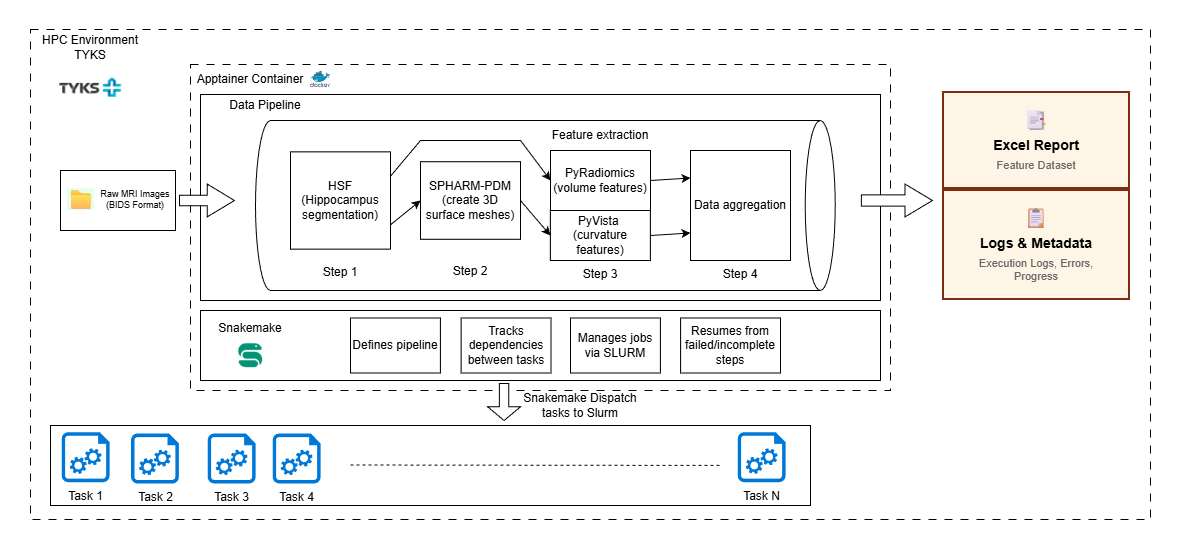

The diagram above was exported from draw.io. Its source (the exported page's mxGraphModel, read from the mxfile embedded in the PNG):
<mxGraphModel dx="3117" dy="1360" grid="1" gridSize="10" guides="1" tooltips="1" connect="1" arrows="1" fold="1" page="1" pageScale="1" pageWidth="850" pageHeight="1100" math="0" shadow="0">
  <root>
    <mxCell id="Ps0mULcAKaFsE3Q65q6h-0" />
    <mxCell id="Ps0mULcAKaFsE3Q65q6h-1" parent="Ps0mULcAKaFsE3Q65q6h-0" />
    <mxCell id="Ps0mULcAKaFsE3Q65q6h-2" parent="Ps0mULcAKaFsE3Q65q6h-1" style="rounded=0;whiteSpace=wrap;html=1;strokeColor=none;" value="" vertex="1">
      <mxGeometry height="550" width="1180" x="-110" y="150" as="geometry" />
    </mxCell>
    <mxCell id="Ps0mULcAKaFsE3Q65q6h-3" parent="Ps0mULcAKaFsE3Q65q6h-1" style="rounded=0;whiteSpace=wrap;html=1;dashed=1;dashPattern=8 8;" value="&#10;&lt;div style=&quot;margin: 0px; padding: 15px; box-sizing: border-box; border: 2px solid rgb(124, 45, 18); background: rgb(255, 245, 230); text-align: center; min-width: 150px; position: relative; color: rgb(0, 0, 0); font-family: Arial, sans-serif; font-size: medium; font-style: normal; font-variant-ligatures: normal; font-variant-caps: normal; font-weight: 400; letter-spacing: normal; orphans: 2; text-indent: 0px; text-transform: none; widows: 2; word-spacing: 0px; -webkit-text-stroke-width: 0px; white-space: normal; text-decoration-thickness: initial; text-decoration-style: initial; text-decoration-color: initial;&quot; class=&quot;box output-box&quot;&gt;&lt;div style=&quot;margin: 0px 0px 5px; padding: 0px; box-sizing: border-box; font-size: 20px;&quot; class=&quot;icon&quot;&gt;📑&lt;/div&gt;&lt;div style=&quot;margin: 0px 0px 5px; padding: 0px; box-sizing: border-box; font-weight: bold; font-size: 14px;&quot; class=&quot;box-title&quot;&gt;Excel Report&lt;/div&gt;&lt;div style=&quot;margin: 0px; padding: 0px; box-sizing: border-box; font-size: 11px; color: rgb(102, 102, 102);&quot; class=&quot;box-subtitle&quot;&gt;Feature Dataset&lt;/div&gt;&lt;/div&gt;&lt;div style=&quot;margin: 0px; padding: 15px; box-sizing: border-box; border: 2px solid rgb(124, 45, 18); background: rgb(255, 245, 230); text-align: center; min-width: 150px; position: relative; color: rgb(0, 0, 0); font-family: Arial, sans-serif; font-size: medium; font-style: normal; font-variant-ligatures: normal; font-variant-caps: normal; font-weight: 400; letter-spacing: normal; orphans: 2; text-indent: 0px; text-transform: none; widows: 2; word-spacing: 0px; -webkit-text-stroke-width: 0px; white-space: normal; text-decoration-thickness: initial; text-decoration-style: initial; text-decoration-color: initial;&quot; class=&quot;box output-box&quot;&gt;&lt;div style=&quot;margin: 0px 0px 5px; padding: 0px; box-sizing: border-box; font-size: 20px;&quot; class=&quot;icon&quot;&gt;📋&lt;/div&gt;&lt;div style=&quot;margin: 0px 0px 5px; padding: 0px; box-sizing: border-box; font-weight: bold; font-size: 14px;&quot; class=&quot;box-title&quot;&gt;Logs &amp;amp; Metadata&lt;/div&gt;&lt;div style=&quot;margin: 0px; padding: 0px; box-sizing: border-box; font-size: 11px; color: rgb(102, 102, 102);&quot; class=&quot;box-subtitle&quot;&gt;Execution Logs, Errors, Progress&lt;/div&gt;&lt;/div&gt;&#10;&#10;" vertex="1">
      <mxGeometry height="490" width="1120" x="-80" y="179" as="geometry" />
    </mxCell>
    <mxCell id="Ps0mULcAKaFsE3Q65q6h-4" parent="Ps0mULcAKaFsE3Q65q6h-1" style="text;html=1;whiteSpace=wrap;strokeColor=none;fillColor=none;align=center;verticalAlign=middle;rounded=0;" value="HPC Environment TYKS" vertex="1">
      <mxGeometry height="30" width="110" x="-75" y="182" as="geometry" />
    </mxCell>
    <mxCell id="Ps0mULcAKaFsE3Q65q6h-5" parent="Ps0mULcAKaFsE3Q65q6h-1" style="rounded=0;whiteSpace=wrap;html=1;dashed=1;dashPattern=8 8;" value="" vertex="1">
      <mxGeometry height="326" width="700" x="80" y="214" as="geometry" />
    </mxCell>
    <mxCell id="Ps0mULcAKaFsE3Q65q6h-6" parent="Ps0mULcAKaFsE3Q65q6h-1" style="text;html=1;whiteSpace=wrap;strokeColor=none;fillColor=none;align=center;verticalAlign=middle;rounded=0;" value="Apptainer Container" vertex="1">
      <mxGeometry height="30" width="120" x="80" y="214" as="geometry" />
    </mxCell>
    <mxCell id="Ps0mULcAKaFsE3Q65q6h-7" parent="Ps0mULcAKaFsE3Q65q6h-1" style="rounded=0;whiteSpace=wrap;html=1;" value="" vertex="1">
      <mxGeometry height="70" width="680" x="90" y="460" as="geometry" />
    </mxCell>
    <mxCell id="Ps0mULcAKaFsE3Q65q6h-8" parent="Ps0mULcAKaFsE3Q65q6h-1" style="text;html=1;whiteSpace=wrap;strokeColor=none;fillColor=none;align=center;verticalAlign=middle;rounded=0;" value="Snakemake" vertex="1">
      <mxGeometry height="30" width="80" x="100" y="463" as="geometry" />
    </mxCell>
    <mxCell id="Ps0mULcAKaFsE3Q65q6h-9" connectable="0" parent="Ps0mULcAKaFsE3Q65q6h-1" style="group" value="" vertex="1">
      <mxGeometry height="85.38" width="840" x="-60" y="575" as="geometry" />
    </mxCell>
    <mxCell id="Ps0mULcAKaFsE3Q65q6h-10" parent="Ps0mULcAKaFsE3Q65q6h-9" style="rounded=0;whiteSpace=wrap;html=1;" value="" vertex="1">
      <mxGeometry height="80" width="760" as="geometry" />
    </mxCell>
    <mxCell id="Ps0mULcAKaFsE3Q65q6h-11" edge="1" parent="Ps0mULcAKaFsE3Q65q6h-9" style="endArrow=none;dashed=1;html=1;rounded=0;" value="">
      <mxGeometry height="50" relative="1" width="50" as="geometry">
        <mxPoint x="300" y="39.5" as="sourcePoint" />
        <mxPoint x="670" y="39.92" as="targetPoint" />
      </mxGeometry>
    </mxCell>
    <mxCell id="Ps0mULcAKaFsE3Q65q6h-12" connectable="0" parent="Ps0mULcAKaFsE3Q65q6h-9" style="group" value="" vertex="1">
      <mxGeometry height="72" width="72" x="4" y="6.6899999999999995" as="geometry" />
    </mxCell>
    <mxCell id="Ps0mULcAKaFsE3Q65q6h-13" parent="Ps0mULcAKaFsE3Q65q6h-12" style="sketch=0;aspect=fixed;pointerEvents=1;shadow=0;dashed=0;html=1;strokeColor=none;labelPosition=center;verticalLabelPosition=bottom;verticalAlign=top;align=center;shape=mxgraph.azure.startup_task;fillColor=#0078D7;" value="Task 1" vertex="1">
      <mxGeometry height="50" width="48" x="7.199999999999999" as="geometry" />
    </mxCell>
    <mxCell id="Ps0mULcAKaFsE3Q65q6h-14" connectable="0" parent="Ps0mULcAKaFsE3Q65q6h-9" style="group" value="" vertex="1">
      <mxGeometry height="72" width="72" x="73.33" y="8" as="geometry" />
    </mxCell>
    <mxCell id="Ps0mULcAKaFsE3Q65q6h-15" parent="Ps0mULcAKaFsE3Q65q6h-14" style="sketch=0;aspect=fixed;pointerEvents=1;shadow=0;dashed=0;html=1;strokeColor=none;labelPosition=center;verticalLabelPosition=bottom;verticalAlign=top;align=center;shape=mxgraph.azure.startup_task;fillColor=#0078D7;" value="Task 2" vertex="1">
      <mxGeometry height="50" width="48" x="7.199999999999999" as="geometry" />
    </mxCell>
    <mxCell id="Ps0mULcAKaFsE3Q65q6h-16" connectable="0" parent="Ps0mULcAKaFsE3Q65q6h-9" style="group" value="" vertex="1">
      <mxGeometry height="72" width="72" x="150" y="8" as="geometry" />
    </mxCell>
    <mxCell id="Ps0mULcAKaFsE3Q65q6h-17" parent="Ps0mULcAKaFsE3Q65q6h-16" style="sketch=0;aspect=fixed;pointerEvents=1;shadow=0;dashed=0;html=1;strokeColor=none;labelPosition=center;verticalLabelPosition=bottom;verticalAlign=top;align=center;shape=mxgraph.azure.startup_task;fillColor=#0078D7;" value="Task 3" vertex="1">
      <mxGeometry height="50" width="48" x="7.199999999999999" as="geometry" />
    </mxCell>
    <mxCell id="Ps0mULcAKaFsE3Q65q6h-18" connectable="0" parent="Ps0mULcAKaFsE3Q65q6h-9" style="group" value="" vertex="1">
      <mxGeometry height="72" width="72" x="215" y="8" as="geometry" />
    </mxCell>
    <mxCell id="Ps0mULcAKaFsE3Q65q6h-19" parent="Ps0mULcAKaFsE3Q65q6h-18" style="sketch=0;aspect=fixed;pointerEvents=1;shadow=0;dashed=0;html=1;strokeColor=none;labelPosition=center;verticalLabelPosition=bottom;verticalAlign=top;align=center;shape=mxgraph.azure.startup_task;fillColor=#0078D7;" value="Task 4" vertex="1">
      <mxGeometry height="50" width="48" x="7.199999999999999" as="geometry" />
    </mxCell>
    <mxCell id="Ps0mULcAKaFsE3Q65q6h-20" connectable="0" parent="Ps0mULcAKaFsE3Q65q6h-9" style="group" value="" vertex="1">
      <mxGeometry height="72" width="72" x="680" y="6.689999999999995" as="geometry" />
    </mxCell>
    <mxCell id="Ps0mULcAKaFsE3Q65q6h-21" parent="Ps0mULcAKaFsE3Q65q6h-20" style="sketch=0;aspect=fixed;pointerEvents=1;shadow=0;dashed=0;html=1;strokeColor=none;labelPosition=center;verticalLabelPosition=bottom;verticalAlign=top;align=center;shape=mxgraph.azure.startup_task;fillColor=#0078D7;" value="Task N" vertex="1">
      <mxGeometry height="50" width="48" x="7.199999999999999" as="geometry" />
    </mxCell>
    <mxCell id="Ps0mULcAKaFsE3Q65q6h-23" parent="Ps0mULcAKaFsE3Q65q6h-1" style="rounded=0;whiteSpace=wrap;html=1;" value="" vertex="1">
      <mxGeometry height="206" width="680" x="90" y="244" as="geometry" />
    </mxCell>
    <mxCell id="Ps0mULcAKaFsE3Q65q6h-24" parent="Ps0mULcAKaFsE3Q65q6h-1" style="image;sketch=0;aspect=fixed;html=1;points=[];align=center;fontSize=12;image=img/lib/mscae/Docker.svg;" value="" vertex="1">
      <mxGeometry height="16.5" width="20.11" x="200" y="220.75" as="geometry" />
    </mxCell>
    <mxCell id="Ps0mULcAKaFsE3Q65q6h-25" parent="Ps0mULcAKaFsE3Q65q6h-1" style="shape=cylinder3;whiteSpace=wrap;html=1;boundedLbl=1;backgroundOutline=1;size=15;rotation=90;" value="" vertex="1">
      <mxGeometry height="579.71" width="170" x="349.86" y="65.15" as="geometry" />
    </mxCell>
    <mxCell id="Ps0mULcAKaFsE3Q65q6h-26" parent="Ps0mULcAKaFsE3Q65q6h-1" style="text;html=1;whiteSpace=wrap;strokeColor=none;fillColor=none;align=center;verticalAlign=middle;rounded=0;" value="Data Pipeline" vertex="1">
      <mxGeometry height="30" width="90" x="110" y="240" as="geometry" />
    </mxCell>
    <mxCell id="Ps0mULcAKaFsE3Q65q6h-27" parent="Ps0mULcAKaFsE3Q65q6h-1" style="shape=singleArrow;direction=south;whiteSpace=wrap;html=1;rotation=-90;arrowWidth=0.3202020202020189;arrowSize=0.4951897463627755;" value="" vertex="1">
      <mxGeometry height="55" width="32.88" x="80" y="322.5" as="geometry" />
    </mxCell>
    <mxCell id="Ps0mULcAKaFsE3Q65q6h-28" connectable="0" parent="Ps0mULcAKaFsE3Q65q6h-1" style="group" value="" vertex="1">
      <mxGeometry height="60" width="115.11000000000001" x="-50" y="320" as="geometry" />
    </mxCell>
    <mxCell id="Ps0mULcAKaFsE3Q65q6h-29" parent="Ps0mULcAKaFsE3Q65q6h-28" style="rounded=0;whiteSpace=wrap;html=1;" value="" vertex="1">
      <mxGeometry height="60" width="115" as="geometry" />
    </mxCell>
    <mxCell id="Ps0mULcAKaFsE3Q65q6h-30" parent="Ps0mULcAKaFsE3Q65q6h-28" style="text;whiteSpace=wrap;html=1;" value="&lt;span style=&quot;color: rgb(0, 0, 0); font-family: Arial, sans-serif; font-size: 20px; font-style: normal; font-variant-ligatures: normal; font-variant-caps: normal; font-weight: 400; letter-spacing: normal; orphans: 2; text-align: center; text-indent: 0px; text-transform: none; widows: 2; word-spacing: 0px; -webkit-text-stroke-width: 0px; white-space: normal; background-color: rgb(230, 255, 237); text-decoration-thickness: initial; text-decoration-style: initial; text-decoration-color: initial; display: inline !important; float: none;&quot;&gt;📁&lt;/span&gt;" vertex="1">
      <mxGeometry height="30" width="30" x="5" y="10" as="geometry" />
    </mxCell>
    <mxCell id="Ps0mULcAKaFsE3Q65q6h-31" parent="Ps0mULcAKaFsE3Q65q6h-28" style="text;html=1;whiteSpace=wrap;strokeColor=none;fillColor=none;align=center;verticalAlign=middle;rounded=0;fontSize=9;" value="Raw MRI Images&lt;div&gt;(BIDS Format)&lt;/div&gt;" vertex="1">
      <mxGeometry height="30" width="80" x="35.110000000000014" y="14" as="geometry" />
    </mxCell>
    <mxCell id="Ps0mULcAKaFsE3Q65q6h-32" parent="Ps0mULcAKaFsE3Q65q6h-1" style="shape=singleArrow;direction=south;whiteSpace=wrap;html=1;rotation=0;arrowWidth=0.28223844282240435;arrowSize=0.37021276595744634;" value="" vertex="1">
      <mxGeometry height="37" width="32.88" x="377.12" y="533" as="geometry" />
    </mxCell>
    <mxCell id="Ps0mULcAKaFsE3Q65q6h-34" parent="Ps0mULcAKaFsE3Q65q6h-1" style="shape=image;verticalLabelPosition=bottom;labelBackgroundColor=default;verticalAlign=top;aspect=fixed;imageAspect=0;image=data:image/png,(base64 omitted: 43444 chars);" value="" vertex="1">
      <mxGeometry height="50" width="66.67" x="-53.34" y="212" as="geometry" />
    </mxCell>
    <mxCell id="Ps0mULcAKaFsE3Q65q6h-35" parent="Ps0mULcAKaFsE3Q65q6h-1" style="rounded=0;whiteSpace=wrap;html=1;" value="&lt;div&gt;HSF&lt;/div&gt;&lt;div&gt;(Hippocampus segmentation)&lt;/div&gt;" vertex="1">
      <mxGeometry height="97.25" width="100" x="180" y="301.38" as="geometry" />
    </mxCell>
    <mxCell id="Ps0mULcAKaFsE3Q65q6h-36" parent="Ps0mULcAKaFsE3Q65q6h-1" style="text;html=1;whiteSpace=wrap;strokeColor=none;fillColor=none;align=center;verticalAlign=middle;rounded=0;" value="Step 1" vertex="1">
      <mxGeometry height="30" width="60" x="200" y="407.25" as="geometry" />
    </mxCell>
    <mxCell id="Ps0mULcAKaFsE3Q65q6h-37" parent="Ps0mULcAKaFsE3Q65q6h-1" style="rounded=0;whiteSpace=wrap;html=1;" value="PyRadiomics&lt;div&gt;(volume features)&lt;/div&gt;" vertex="1">
      <mxGeometry height="60" width="100" x="440" y="300" as="geometry" />
    </mxCell>
    <mxCell id="Ps0mULcAKaFsE3Q65q6h-38" parent="Ps0mULcAKaFsE3Q65q6h-1" style="text;html=1;whiteSpace=wrap;strokeColor=none;fillColor=none;align=center;verticalAlign=middle;rounded=0;" value="Step 2" vertex="1">
      <mxGeometry height="30" width="60" x="329.89" y="405.5" as="geometry" />
    </mxCell>
    <mxCell id="Ps0mULcAKaFsE3Q65q6h-39" parent="Ps0mULcAKaFsE3Q65q6h-1" style="rounded=0;whiteSpace=wrap;html=1;" value="Data aggregation" vertex="1">
      <mxGeometry height="110" width="100" x="580" y="300" as="geometry" />
    </mxCell>
    <mxCell id="Ps0mULcAKaFsE3Q65q6h-40" parent="Ps0mULcAKaFsE3Q65q6h-1" style="text;html=1;whiteSpace=wrap;strokeColor=none;fillColor=none;align=center;verticalAlign=middle;rounded=0;" value="Step 3" vertex="1">
      <mxGeometry height="30" width="60" x="459.86" y="409" as="geometry" />
    </mxCell>
    <mxCell id="Ps0mULcAKaFsE3Q65q6h-41" parent="Ps0mULcAKaFsE3Q65q6h-1" style="text;whiteSpace=wrap;html=1;" value="&lt;div class=&quot;box output-box&quot; style=&quot;margin: 0px; padding: 15px; box-sizing: border-box; border: 2px solid rgb(124, 45, 18); background: rgb(255, 245, 230); text-align: center; min-width: 150px; position: relative; color: rgb(0, 0, 0); font-family: Arial, sans-serif; font-size: medium; font-style: normal; font-variant-ligatures: normal; font-variant-caps: normal; font-weight: 400; letter-spacing: normal; orphans: 2; text-indent: 0px; text-transform: none; widows: 2; word-spacing: 0px; -webkit-text-stroke-width: 0px; white-space: normal; text-decoration-thickness: initial; text-decoration-style: initial; text-decoration-color: initial;&quot;&gt;&lt;div class=&quot;icon&quot; style=&quot;margin: 0px 0px 5px; padding: 0px; box-sizing: border-box; font-size: 20px;&quot;&gt;📑&lt;/div&gt;&lt;div class=&quot;box-title&quot; style=&quot;margin: 0px 0px 5px; padding: 0px; box-sizing: border-box; font-weight: bold; font-size: 14px;&quot;&gt;Excel Report&lt;/div&gt;&lt;div class=&quot;box-subtitle&quot; style=&quot;margin: 0px; padding: 0px; box-sizing: border-box; font-size: 11px; color: rgb(102, 102, 102);&quot;&gt;Feature Dataset&lt;/div&gt;&lt;/div&gt;&lt;div class=&quot;box output-box&quot; style=&quot;margin: 0px; padding: 15px; box-sizing: border-box; border: 2px solid rgb(124, 45, 18); background: rgb(255, 245, 230); text-align: center; min-width: 150px; position: relative; color: rgb(0, 0, 0); font-family: Arial, sans-serif; font-size: medium; font-style: normal; font-variant-ligatures: normal; font-variant-caps: normal; font-weight: 400; letter-spacing: normal; orphans: 2; text-indent: 0px; text-transform: none; widows: 2; word-spacing: 0px; -webkit-text-stroke-width: 0px; white-space: normal; text-decoration-thickness: initial; text-decoration-style: initial; text-decoration-color: initial;&quot;&gt;&lt;div class=&quot;icon&quot; style=&quot;margin: 0px 0px 5px; padding: 0px; box-sizing: border-box; font-size: 20px;&quot;&gt;📋&lt;/div&gt;&lt;div class=&quot;box-title&quot; style=&quot;margin: 0px 0px 5px; padding: 0px; box-sizing: border-box; font-weight: bold; font-size: 14px;&quot;&gt;Logs &amp;amp; Metadata&lt;/div&gt;&lt;div class=&quot;box-subtitle&quot; style=&quot;margin: 0px; padding: 0px; box-sizing: border-box; font-size: 11px; color: rgb(102, 102, 102);&quot;&gt;Execution Logs, Errors, Progress&lt;/div&gt;&lt;/div&gt;" vertex="1">
      <mxGeometry height="201" width="190" x="830" y="234.5" as="geometry" />
    </mxCell>
    <mxCell id="Ps0mULcAKaFsE3Q65q6h-42" parent="Ps0mULcAKaFsE3Q65q6h-1" style="shape=singleArrow;direction=south;whiteSpace=wrap;html=1;rotation=-90;arrowWidth=0.3453843363493568;arrowSize=0.3873320480816428;" value="" vertex="1">
      <mxGeometry height="71.06" width="32.88" x="770" y="314.47" as="geometry" />
    </mxCell>
    <mxCell id="Ps0mULcAKaFsE3Q65q6h-43" parent="Ps0mULcAKaFsE3Q65q6h-1" style="text;html=1;whiteSpace=wrap;strokeColor=none;fillColor=none;align=center;verticalAlign=middle;rounded=0;" value="Snakemake Dispatch tasks to Slurm" vertex="1">
      <mxGeometry height="30" width="120" x="410" y="540" as="geometry" />
    </mxCell>
    <mxCell id="Ps0mULcAKaFsE3Q65q6h-44" parent="Ps0mULcAKaFsE3Q65q6h-1" style="rounded=0;whiteSpace=wrap;html=1;" value="Defines pipeline" vertex="1">
      <mxGeometry height="55" width="89.89" x="240" y="467.5" as="geometry" />
    </mxCell>
    <mxCell id="Ps0mULcAKaFsE3Q65q6h-45" parent="Ps0mULcAKaFsE3Q65q6h-1" style="rounded=0;whiteSpace=wrap;html=1;" value="Tracks dependencies between tasks" vertex="1">
      <mxGeometry height="55" width="89.89" x="350.62" y="467.5" as="geometry" />
    </mxCell>
    <mxCell id="Ps0mULcAKaFsE3Q65q6h-46" parent="Ps0mULcAKaFsE3Q65q6h-1" style="rounded=0;whiteSpace=wrap;html=1;" value="Manages jobs via SLURM" vertex="1">
      <mxGeometry height="55" width="89.89" x="460" y="467.5" as="geometry" />
    </mxCell>
    <mxCell id="Ps0mULcAKaFsE3Q65q6h-47" parent="Ps0mULcAKaFsE3Q65q6h-1" style="rounded=0;whiteSpace=wrap;html=1;" value="Resumes from failed/incomplete steps" vertex="1">
      <mxGeometry height="55" width="99.89" x="570.11" y="467.5" as="geometry" />
    </mxCell>
    <mxCell id="Ps0mULcAKaFsE3Q65q6h-48" parent="Ps0mULcAKaFsE3Q65q6h-1" style="shape=image;verticalLabelPosition=bottom;labelBackgroundColor=default;verticalAlign=top;aspect=fixed;imageAspect=0;image=data:image/png,(base64 omitted: 7404 chars);" value="" vertex="1">
      <mxGeometry height="30" width="30" x="125" y="490" as="geometry" />
    </mxCell>
    <mxCell id="Ps0mULcAKaFsE3Q65q6h-49" parent="Ps0mULcAKaFsE3Q65q6h-1" style="rounded=0;whiteSpace=wrap;html=1;" value="PyVista&amp;nbsp; (curvature features)" vertex="1">
      <mxGeometry height="50" width="100" x="439.86" y="360" as="geometry" />
    </mxCell>
    <mxCell id="Ps0mULcAKaFsE3Q65q6h-50" parent="Ps0mULcAKaFsE3Q65q6h-1" style="text;html=1;whiteSpace=wrap;strokeColor=none;fillColor=none;align=center;verticalAlign=middle;rounded=0;" value="Step 4" vertex="1">
      <mxGeometry height="30" width="60" x="600" y="409" as="geometry" />
    </mxCell>
    <mxCell id="Ps0mULcAKaFsE3Q65q6h-51" parent="Ps0mULcAKaFsE3Q65q6h-1" style="text;html=1;whiteSpace=wrap;strokeColor=none;fillColor=none;align=center;verticalAlign=middle;rounded=0;" value="Feature extraction" vertex="1">
      <mxGeometry height="30" width="120" x="430" y="270" as="geometry" />
    </mxCell>
    <mxCell id="Ps0mULcAKaFsE3Q65q6h-52" parent="Ps0mULcAKaFsE3Q65q6h-1" style="rounded=0;whiteSpace=wrap;html=1;" value="SPHARM-PDM (create 3D surface meshes)" vertex="1">
      <mxGeometry height="77.5" width="100" x="310" y="311.25" as="geometry" />
    </mxCell>
    <mxCell id="Ps0mULcAKaFsE3Q65q6h-53" edge="1" parent="Ps0mULcAKaFsE3Q65q6h-1" source="Ps0mULcAKaFsE3Q65q6h-52" style="endArrow=classic;html=1;rounded=0;exitX=1;exitY=0.5;exitDx=0;exitDy=0;entryX=0;entryY=0.5;entryDx=0;entryDy=0;" target="Ps0mULcAKaFsE3Q65q6h-49" value="">
      <mxGeometry height="50" relative="1" width="50" as="geometry">
        <mxPoint x="450" y="470" as="sourcePoint" />
        <mxPoint x="500" y="420" as="targetPoint" />
      </mxGeometry>
    </mxCell>
    <mxCell id="Ps0mULcAKaFsE3Q65q6h-54" edge="1" parent="Ps0mULcAKaFsE3Q65q6h-1" source="Ps0mULcAKaFsE3Q65q6h-35" style="endArrow=classic;html=1;rounded=0;exitX=1;exitY=0.25;exitDx=0;exitDy=0;entryX=0;entryY=0.5;entryDx=0;entryDy=0;" target="Ps0mULcAKaFsE3Q65q6h-37" value="">
      <mxGeometry height="50" relative="1" width="50" as="geometry">
        <Array as="points">
          <mxPoint x="310" y="290" />
          <mxPoint x="360" y="290" />
          <mxPoint x="410" y="290" />
        </Array>
        <mxPoint x="390" y="360" as="sourcePoint" />
        <mxPoint x="440" y="310" as="targetPoint" />
      </mxGeometry>
    </mxCell>
    <mxCell id="Ps0mULcAKaFsE3Q65q6h-55" edge="1" parent="Ps0mULcAKaFsE3Q65q6h-1" source="Ps0mULcAKaFsE3Q65q6h-35" style="endArrow=classic;html=1;rounded=0;exitX=1;exitY=0.75;exitDx=0;exitDy=0;entryX=0;entryY=0.5;entryDx=0;entryDy=0;" target="Ps0mULcAKaFsE3Q65q6h-52" value="">
      <mxGeometry height="50" relative="1" width="50" as="geometry">
        <mxPoint x="390" y="360" as="sourcePoint" />
        <mxPoint x="440" y="310" as="targetPoint" />
      </mxGeometry>
    </mxCell>
    <mxCell id="Ps0mULcAKaFsE3Q65q6h-56" edge="1" parent="Ps0mULcAKaFsE3Q65q6h-1" source="Ps0mULcAKaFsE3Q65q6h-37" style="endArrow=classic;html=1;rounded=0;exitX=1;exitY=0.5;exitDx=0;exitDy=0;entryX=0;entryY=0.25;entryDx=0;entryDy=0;" target="Ps0mULcAKaFsE3Q65q6h-39" value="">
      <mxGeometry height="50" relative="1" width="50" as="geometry">
        <mxPoint x="390" y="360" as="sourcePoint" />
        <mxPoint x="440" y="310" as="targetPoint" />
      </mxGeometry>
    </mxCell>
    <mxCell id="Ps0mULcAKaFsE3Q65q6h-57" edge="1" parent="Ps0mULcAKaFsE3Q65q6h-1" source="Ps0mULcAKaFsE3Q65q6h-49" style="endArrow=classic;html=1;rounded=0;exitX=1;exitY=0.5;exitDx=0;exitDy=0;entryX=0;entryY=0.75;entryDx=0;entryDy=0;" target="Ps0mULcAKaFsE3Q65q6h-39" value="">
      <mxGeometry height="50" relative="1" width="50" as="geometry">
        <mxPoint x="390" y="360" as="sourcePoint" />
        <mxPoint x="440" y="310" as="targetPoint" />
      </mxGeometry>
    </mxCell>
  </root>
</mxGraphModel>